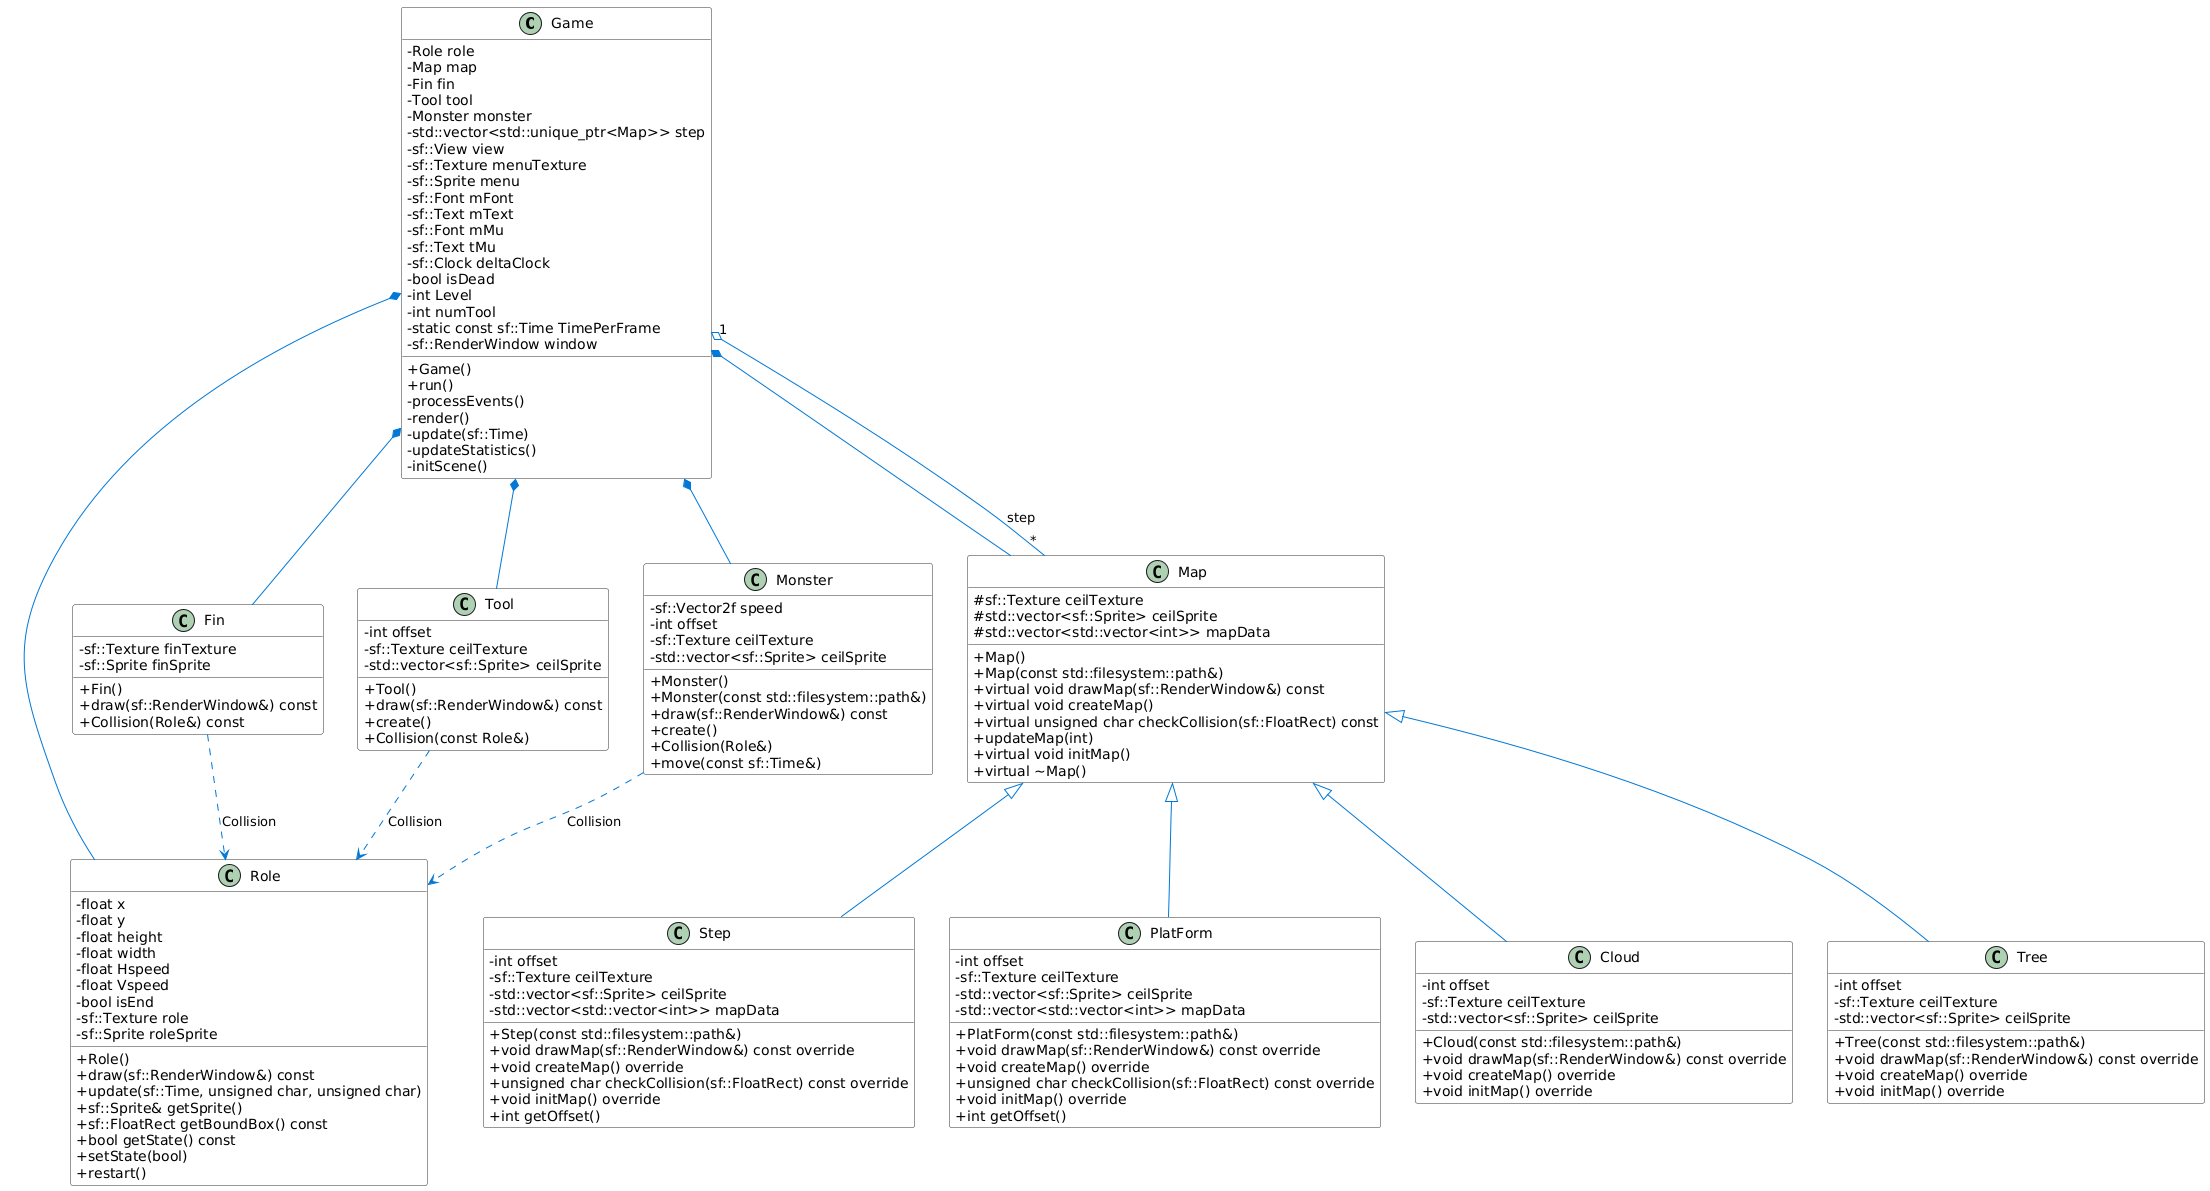

The diagram above was rendered by PlantUML. Its source (embedded in the PNG):
@startuml
' 显示访问修饰符 + - #
' 关闭属性图标，使用纯符号显示
skinparam classAttributeIconSize 0
skinparam class {
    BackgroundColor White
    ArrowColor #0078D7
    BorderColor #2E2E2E
}

' 定义游戏核心类
class Game {
    - Role role
    - Map map
    - Fin fin
    - Tool tool
    - Monster monster
    - std::vector<std::unique_ptr<Map>> step
    - sf::View view
    - sf::Texture menuTexture
    - sf::Sprite menu
    - sf::Font mFont
    - sf::Text mText
    - sf::Font mMu
    - sf::Text tMu
    - sf::Clock deltaClock
    - bool isDead
    - int Level
    - int numTool
    - static const sf::Time TimePerFrame
    - sf::RenderWindow window
    
    + Game()
    + run()
    - processEvents()
    - render()
    - update(sf::Time)
    - updateStatistics()
    - initScene()
}

' 定义角色类
class Role {
    - float x
    - float y
    - float height
    - float width
    - float Hspeed
    - float Vspeed
    - bool isEnd
    - sf::Texture role
    - sf::Sprite roleSprite
    
    + Role()
    + draw(sf::RenderWindow&) const
    + update(sf::Time, unsigned char, unsigned char)
    + sf::Sprite& getSprite()
    + sf::FloatRect getBoundBox() const
    + bool getState() const
    + setState(bool)
    + restart()
}

' 定义地图元素类
class Fin {
    - sf::Texture finTexture
    - sf::Sprite finSprite
    
    + Fin()
    + draw(sf::RenderWindow&) const
    + Collision(Role&) const
}

class Tool {
    - int offset
    - sf::Texture ceilTexture
    - std::vector<sf::Sprite> ceilSprite
    
    + Tool()
    + draw(sf::RenderWindow&) const
    + create()
    + Collision(const Role&) 
}

class Monster {
    - sf::Vector2f speed
    - int offset
    - sf::Texture ceilTexture
    - std::vector<sf::Sprite> ceilSprite
    
    + Monster()
    + Monster(const std::filesystem::path&)
    + draw(sf::RenderWindow&) const
    + create()
    + Collision(Role&)
    + move(const sf::Time&)
}

' 定义地图管理类
class Map {
    # sf::Texture ceilTexture
    # std::vector<sf::Sprite> ceilSprite
    # std::vector<std::vector<int>> mapData
    
    + Map()
    + Map(const std::filesystem::path&)
    + virtual void drawMap(sf::RenderWindow&) const
    + virtual void createMap()
    + virtual unsigned char checkCollision(sf::FloatRect) const
    + updateMap(int)
    + virtual void initMap()
    + virtual ~Map()
}

class Step {
    - int offset
    - sf::Texture ceilTexture
    - std::vector<sf::Sprite> ceilSprite
    - std::vector<std::vector<int>> mapData
    
    + Step(const std::filesystem::path&)
    + void drawMap(sf::RenderWindow&) const override
    + void createMap() override
    + unsigned char checkCollision(sf::FloatRect) const override
    + void initMap() override
    + int getOffset()
}

class PlatForm {
    - int offset
    - sf::Texture ceilTexture
    - std::vector<sf::Sprite> ceilSprite
    - std::vector<std::vector<int>> mapData
    
    + PlatForm(const std::filesystem::path&)
    + void drawMap(sf::RenderWindow&) const override
    + void createMap() override
    + unsigned char checkCollision(sf::FloatRect) const override
    + void initMap() override
    + int getOffset()
}

class Cloud {
    - int offset
    - sf::Texture ceilTexture
    - std::vector<sf::Sprite> ceilSprite
    
    + Cloud(const std::filesystem::path&)
    + void drawMap(sf::RenderWindow&) const override
    + void createMap() override
    + void initMap() override
}

class Tree {
    - int offset
    - sf::Texture ceilTexture
    - std::vector<sf::Sprite> ceilSprite
    
    + Tree(const std::filesystem::path&)
    + void drawMap(sf::RenderWindow&) const override
    + void createMap() override
    + void initMap() override
}

' 定义关系
Game *-- Role
Game *-- Map
Game *-- Fin
Game *-- Tool
Game *-- Monster
Game "1" o-- "*" Map : step

Map <|-- Step
Map <|-- PlatForm
Map <|-- Cloud
Map <|-- Tree

Fin ..> Role : Collision
Tool ..> Role : Collision
Monster ..> Role : Collision
@enduml